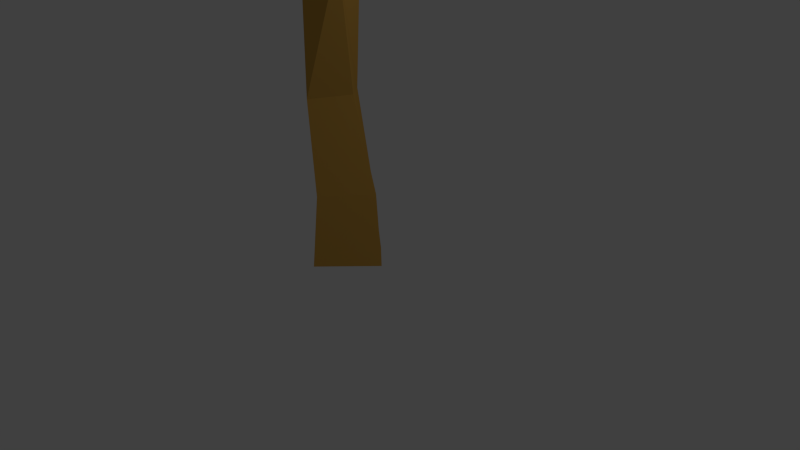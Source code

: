 # Source: TREE1.blend  (saved by Blender 2.71.0; exported with 4.5.12 LTS)
import bpy
from mathutils import Matrix  # noqa: F401  (used for matrix-valued properties, if any)

bpy.ops.wm.read_factory_settings(use_empty=True)
scene = bpy.context.scene
scene.name = 'Scene'

# ---- collections
col_collection_1 = bpy.data.collections.new('Collection 1'); scene.collection.children.link(col_collection_1)

# ---- materials (node trees are filled in below, after node groups)
mat_material_leaves = bpy.data.materials.new('material_leaves')
mat_material_leaves.alpha_threshold = 0.0
mat_material_leaves.use_transparent_shadow = False
mat_material_leaves.diffuse_color = (0.07946, 0.3108, 0.04337, 1.0)
mat_material_leaves.specular_color = (0.1824, 1.0, 0.04559)
mat_material_leaves.roughness = 0.5
mat_material_leaves.line_color = (0.0, 0.0, 0.0, 1.0)
mat_material = bpy.data.materials.new('Material')
mat_material.alpha_threshold = 0.0
mat_material.use_transparent_shadow = False
mat_material.diffuse_color = (0.5596, 0.3101, 0.06107, 1.0)
mat_material.specular_color = (0.4994, 0.5489, 0.1641)
mat_material.roughness = 0.5
mat_material.line_color = (0.0, 0.0, 0.0, 1.0)

# ---- material node trees

# ---- world
world_world = bpy.data.worlds.new('World'); scene.world = world_world
world_world.color = (0.05088, 0.05088, 0.05088)
world_world.use_sun_shadow = False
world_world.sun_shadow_jitter_overblur = 0.0
world_world.cycles.sampling_method = 'MANUAL'
world_world.cycles.sample_map_resolution = 256

# ---- cameras
cam_camera = bpy.data.cameras.new('Camera')
cam_camera.clip_end = 100.0
cam_camera.lens = 35.0
cam_camera.sensor_width = 32.0
cam_camera.sensor_height = 18.0
cam_camera.ortho_scale = 7.314
cam_camera.dof.focus_distance = 0.0
cam_camera.dof.aperture_fstop = 128.0

# ---- lights
light_lamp = bpy.data.lights.new('Lamp', 'POINT')
light_lamp.transmission_factor = 0.0
light_lamp.cutoff_distance = 30.0
light_lamp.energy = 100.0
light_lamp.shadow_buffer_clip_start = 1.001
light_lamp.shadow_soft_size = 0.1
light_lamp.shadow_maximum_resolution = 0.006
light_lamp.use_absolute_resolution = True
light_lamp.cycles.use_multiple_importance_sampling = False

# ---- meshes
me_icosphere = bpy.data.meshes.new('Icosphere')
me_icosphere.from_pydata([(1.124, -3.302, 6.694), (2.168, -4.127, 7.519), (0.6223, -4.609, 7.552), (-0.6045, -3.311, 7.656), (0.2311, -1.952, 7.417), (2.269, -2.509, 7.53), (1.439, -4.459, 8.85), (-0.09119, -3.977, 9.066), (0.0104, -2.4, 9.182), (1.366, -1.839, 8.812), (2.238, -3.206, 8.922), (1.182, -3.109, 9.794), (0.8148, -4.073, 6.911), (1.716, -3.78, 6.887), (1.449, -4.545, 7.397), (2.421, -3.338, 7.412), (1.758, -2.822, 6.893), (0.0983, -3.293, 6.943), (-0.04452, -4.074, 7.47), (0.6458, -2.499, 6.864), (-0.4338, -2.536, 7.532), (1.397, -2.008, 7.217), (2.476, -3.837, 8.296), (2.577, -2.903, 8.323), (1.04, -4.826, 8.255), (1.924, -4.526, 8.229), (-0.4985, -3.634, 8.318), (0.1297, -4.539, 8.31), (-0.318, -2.137, 8.414), (-0.6106, -2.731, 8.41), (2.142, -2.051, 8.178), (0.7437, -1.678, 7.985), (1.94, -3.854, 8.952), (0.6364, -4.461, 9.078), (-0.1324, -3.044, 9.272), (0.5063, -2.033, 9.189), (1.94, -2.345, 8.979), (1.318, -3.875, 9.402), (1.635, -2.947, 9.404), (0.6558, -3.689, 9.638), (0.7004, -2.756, 9.855), (1.218, -2.271, 9.57)], [], [(0, 13, 12), (1, 13, 15), (0, 12, 17), (0, 17, 19), (0, 19, 16), (1, 15, 22), (2, 14, 24), (3, 18, 26), (4, 20, 28), (5, 21, 30), (1, 22, 25), (2, 24, 27), (3, 26, 29), (4, 28, 31), (5, 30, 23), (6, 32, 37), (7, 33, 39), (8, 34, 40), (9, 35, 41), (10, 36, 38), (12, 14, 2), (12, 13, 14), (13, 1, 14), (15, 16, 5), (15, 13, 16), (13, 0, 16), (17, 18, 3), (17, 12, 18), (12, 2, 18), (19, 20, 4), (19, 17, 20), (17, 3, 20), (16, 21, 5), (16, 19, 21), (19, 4, 21), (22, 23, 10), (22, 15, 23), (15, 5, 23), (24, 25, 6), (24, 14, 25), (14, 1, 25), (26, 27, 7), (26, 18, 27), (18, 2, 27), (28, 29, 8), (28, 20, 29), (20, 3, 29), (30, 31, 9), (30, 21, 31), (21, 4, 31), (25, 32, 6), (25, 22, 32), (22, 10, 32), (27, 33, 7), (27, 24, 33), (24, 6, 33), (29, 34, 8), (29, 26, 34), (26, 7, 34), (31, 35, 9), (31, 28, 35), (28, 8, 35), (23, 36, 10), (23, 30, 36), (30, 9, 36), (37, 38, 11), (37, 32, 38), (32, 10, 38), (39, 37, 11), (39, 33, 37), (33, 6, 37), (40, 39, 11), (40, 34, 39), (34, 7, 39), (41, 40, 11), (41, 35, 40), (35, 8, 40), (38, 41, 11), (38, 36, 41), (36, 9, 41)])
me_icosphere.materials.append(mat_material_leaves)
me_icosphere.use_remesh_preserve_volume = False
me_icosphere.use_remesh_preserve_attributes = False
me_icosphere.use_mirror_vertex_groups = False
me_icosphere.update()
me_cube_003 = bpy.data.meshes.new('Cube.003')
me_cube_003.from_pydata([(-0.8943, -0.5826, -0.8919), (-0.9305, 0.5317, -0.9203), (0.8541, 0.6688, -0.9938), (0.8411, -0.668, -0.9923), (-0.9576, -0.7704, 0.7475), (-0.9857, 0.8542, 0.5532), (0.9882, 0.9712, 0.7932), (0.9857, -0.9333, 0.8685), (-3.847, -0.8011, -1.048), (-3.864, 0.1609, -1.003), (-3.625, -0.9727, 0.4889), (-3.714, 0.2962, 0.3391), (-7.533, -0.3226, -0.1789), (-7.312, 0.6443, 0.3781), (-7.423, -0.846, 0.8494), (-7.261, 0.2457, 1.326), (-10.74, -0.1981, 1.164), (-10.74, 0.7569, 1.205), (-10.93, -0.512, 1.959), (-10.92, 0.4316, 2.045), (-12.38, -0.2379, 1.154), (-12.37, 0.74, 1.13), (-12.61, -0.4511, 1.886), (-12.55, 0.5627, 1.911), (-11.89, 0.2243, 4.184), (-12.11, 0.6212, 4.127), (-12.43, 0.3408, 3.964), (-12.53, 0.7573, 3.934), (-15.05, 0.02166, 0.4215), (-15.1, 0.5824, 0.8201), (-15.23, -0.05841, 1.078), (-15.27, 0.4391, 1.407), (-12.6, 0.1601, 4.824), (-12.82, 0.474, 4.761), (-13.05, 0.1923, 4.644), (-13.14, 0.5258, 4.606), (-13.38, 0.2427, 6.073), (-13.44, 0.4462, 5.993), (-13.74, 0.1972, 6.116), (-13.76, 0.4195, 6.061), (-11.71, 2.722, 3.67), (-11.99, 2.857, 3.525), (-11.94, 2.62, 3.974), (-12.23, 2.769, 3.813), (-15.93, 0.2146, 0.2843), (-15.95, 0.8096, 0.6603), (-16.04, 0.1759, 0.9582), (-16.06, 0.6866, 1.279), (-17.35, 0.851, 0.9099), (-17.35, 1.367, 0.9331), (-17.35, 0.8505, 1.458), (-17.35, 1.349, 1.478), (-15.53, -2.069, 0.5909), (-15.5, -1.902, 0.9045), (-16.16, -1.977, 0.6685), (-16.1, -1.783, 0.942), (-15.71, -2.981, 1.389), (-15.66, -2.813, 1.715), (-16.23, -2.872, 1.47), (-16.17, -2.692, 1.78), (-19.42, 0.8984, 1.081), (-19.42, 1.331, 1.081), (-19.4, 0.9077, 1.53), (-19.4, 1.322, 1.53), (-13.68, 0.3775, 8.137), (-13.69, 0.5534, 8.17), (-13.95, 0.4007, 8.159), (-13.97, 0.5735, 8.188), (-11.46, 3.914, 3.986), (-11.67, 4.02, 3.877), (-11.61, 3.865, 4.219), (-11.83, 3.969, 4.105), (-11.37, 4.366, 4.183), (-11.57, 4.445, 4.099), (-11.49, 4.319, 4.411), (-11.7, 4.396, 4.324), (-11.81, 4.08, 5.175), (-12.0, 4.11, 5.117), (-11.73, 4.393, 5.29), (-11.93, 4.418, 5.235), (-11.43, 5.868, 4.455), (-11.6, 5.883, 4.445), (-11.46, 5.841, 4.622), (-11.62, 5.856, 4.613), (-13.59, 0.3747, 8.794), (-13.57, 0.5676, 8.843), (-13.87, 0.4121, 8.769), (-13.85, 0.5998, 8.812), (-14.38, 0.3867, 8.559), (-14.39, 0.5025, 8.565), (-14.26, 0.4119, 8.885), (-14.26, 0.5312, 8.893), (-12.89, 0.2768, 10.08), (-12.87, 0.3879, 10.11), (-13.07, 0.3221, 10.04), (-13.04, 0.4299, 10.07), (-12.75, 0.1509, 10.52), (-12.73, 0.2362, 10.55), (-12.88, 0.1926, 10.49), (-12.86, 0.2752, 10.51)], [], [(1, 0, 8), (6, 2, 1), (7, 3, 2), (7, 4, 0), (0, 1, 2), (7, 6, 5), (8, 12, 13), (1, 9, 11), (4, 5, 11), (0, 4, 10), (12, 16, 17), (9, 13, 15), (10, 11, 15), (8, 10, 14), (16, 20, 21), (13, 17, 19), (14, 15, 19), (12, 14, 18), (20, 28, 29), (17, 21, 23), (22, 18, 24), (16, 18, 22), (24, 32, 34), (23, 27, 25), (22, 26, 27), (18, 19, 25), (28, 44, 45), (21, 29, 31), (22, 23, 31), (20, 22, 30), (32, 36, 38), (35, 43, 41), (26, 34, 35), (25, 33, 32), (36, 64, 66), (35, 39, 37), (35, 34, 38), (33, 37, 36), (43, 71, 69), (25, 40, 42), (33, 42, 43), (27, 41, 40), (44, 48, 49), (31, 29, 45), (30, 31, 47), (46, 55, 53), (48, 60, 61), (47, 45, 49), (46, 47, 51), (44, 46, 50), (55, 59, 57), (44, 28, 52), (44, 54, 55), (28, 30, 53), (56, 57, 59), (52, 56, 58), (55, 54, 58), (52, 53, 57), (62, 63, 61), (49, 61, 63), (51, 63, 62), (48, 50, 62), (64, 84, 86), (37, 39, 67), (38, 66, 67), (37, 65, 64), (71, 75, 73), (40, 68, 70), (42, 70, 71), (41, 69, 68), (75, 83, 81), (68, 72, 74), (74, 78, 76), (69, 73, 72), (76, 78, 79), (75, 71, 77), (75, 79, 78), (70, 76, 77), (81, 83, 82), (72, 80, 82), (74, 82, 83), (73, 81, 80), (84, 92, 94), (67, 87, 85), (67, 89, 91), (65, 85, 84), (89, 88, 90), (86, 90, 88), (87, 91, 90), (66, 88, 89), (92, 96, 98), (85, 87, 95), (86, 94, 95), (85, 93, 92), (97, 99, 98), (93, 95, 99), (94, 98, 99), (93, 97, 96), (9, 1, 8), (5, 6, 1), (6, 7, 2), (3, 7, 0), (3, 0, 2), (4, 7, 5), (9, 8, 13), (5, 1, 11), (10, 4, 11), (8, 0, 10), (13, 12, 17), (11, 9, 15), (14, 10, 15), (12, 8, 14), (17, 16, 21), (15, 13, 19), (18, 14, 19), (16, 12, 18), (21, 20, 29), (19, 17, 23), (26, 22, 24), (20, 16, 22), (26, 24, 34), (19, 23, 25), (23, 22, 27), (24, 18, 25), (29, 28, 45), (23, 21, 31), (30, 22, 31), (28, 20, 30), (34, 32, 38), (27, 35, 41), (27, 26, 35), (24, 25, 32), (38, 36, 66), (33, 35, 37), (39, 35, 38), (32, 33, 36), (41, 43, 69), (33, 25, 42), (35, 33, 43), (25, 27, 40), (45, 44, 49), (47, 31, 45), (46, 30, 47), (30, 46, 53), (49, 48, 61), (51, 47, 49), (50, 46, 51), (48, 44, 50), (53, 55, 57), (54, 44, 52), (46, 44, 55), (52, 28, 53), (58, 56, 59), (54, 52, 58), (59, 55, 58), (56, 52, 57), (60, 62, 61), (51, 49, 63), (50, 51, 62), (60, 48, 62), (66, 64, 86), (65, 37, 67), (39, 38, 67), (36, 37, 64), (69, 71, 73), (42, 40, 70), (43, 42, 71), (40, 41, 68), (73, 75, 81), (70, 68, 74), (70, 74, 76), (68, 69, 72), (77, 76, 79), (79, 75, 77), (74, 75, 78), (71, 70, 77), (80, 81, 82), (74, 72, 82), (75, 74, 83), (72, 73, 80), (86, 84, 94), (65, 67, 85), (87, 67, 91), (64, 65, 84), (91, 89, 90), (66, 86, 88), (86, 87, 90), (67, 66, 89), (94, 92, 98), (93, 85, 95), (87, 86, 95), (84, 85, 92), (96, 97, 98), (97, 93, 99), (95, 94, 99), (92, 93, 96)])
me_cube_003.materials.append(mat_material)
me_cube_003.use_remesh_preserve_volume = False
me_cube_003.use_remesh_preserve_attributes = False
me_cube_003.use_mirror_vertex_groups = False
me_cube_003.update()

# ---- objects
ob_icosphere = bpy.data.objects.new('Icosphere', me_icosphere)
ob_cube = bpy.data.objects.new('Cube', me_cube_003)
ob_lamp = bpy.data.objects.new('Lamp', light_lamp)
ob_camera = bpy.data.objects.new('Camera', cam_camera)

# ---- transforms, parenting, visibility, modifiers, constraints
ob_icosphere.location = (0.0, 0.0, 0.0)
ob_icosphere.lineart.crease_threshold = 0.0
ob_cube.location = (-0.2918, -0.1161, 0.3422)
ob_cube.rotation_euler = (0.2222, 1.293, -0.6667)
ob_cube.scale = (0.4499, 0.4499, 0.4499)
ob_cube.lineart.crease_threshold = 0.0
ob_lamp.location = (4.076, 1.005, 5.904)
ob_lamp.rotation_euler = (0.6503, 0.05522, 1.866)
ob_lamp.lock_rotations_4d = False
ob_lamp.empty_display_type = 'ARROWS'
ob_lamp.color = (0.0, 0.0, 0.0, 0.0)
ob_lamp.lineart.crease_threshold = 0.0
ob_camera.location = (7.481, -6.508, 5.344)
ob_camera.rotation_euler = (1.109, 0.01082, 0.8149)
ob_camera.lock_rotations_4d = False
ob_camera.empty_display_type = 'ARROWS'
ob_camera.color = (0.0, 0.0, 0.0, 0.0)
ob_camera.display_type = 'WIRE'
ob_camera.lineart.crease_threshold = 0.0

# ---- collection membership
col_collection_1.objects.link(ob_icosphere)
col_collection_1.objects.link(ob_cube)
col_collection_1.objects.link(ob_lamp)
col_collection_1.objects.link(ob_camera)

# ---- scene / render settings (as saved in the file)
scene.camera = ob_camera
scene.frame_start = 1; scene.frame_end = 250; scene.frame_set(1)
scene.render.engine = 'BLENDER_EEVEE_NEXT'
scene.render.resolution_percentage = 50
scene.render.dither_intensity = 0.0
scene.cycles.use_denoising = False
scene.cycles.samples = 10
scene.cycles.sampling_pattern = 'TABULATED_SOBOL'
scene.cycles.light_sampling_threshold = 0.0
scene.cycles.use_adaptive_sampling = False
scene.cycles.use_light_tree = False
scene.cycles.blur_glossy = 0.0
scene.cycles.volume_bounces = 1
scene.cycles.pixel_filter_type = 'GAUSSIAN'
scene.cycles.sample_clamp_indirect = 0.0
scene.view_settings.view_transform = 'Standard'
bpy.context.view_layer.update()
